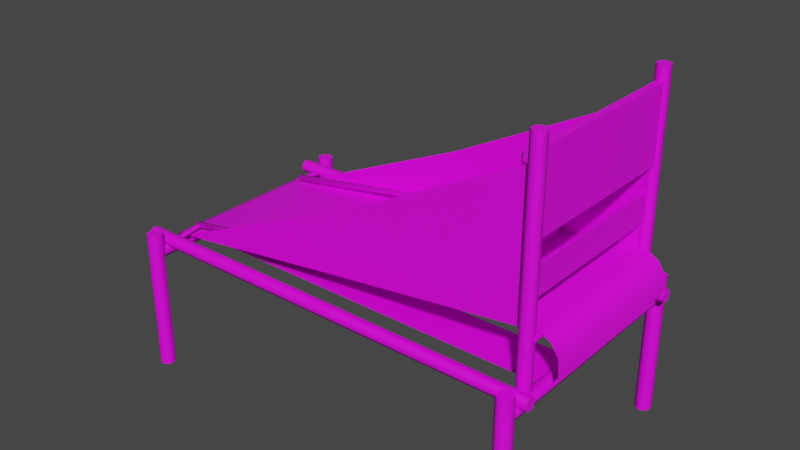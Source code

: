 # Source: Basket.blend  (saved by Blender 2.90.8; exported with 4.5.12 LTS)
import bpy
from mathutils import Matrix  # noqa: F401  (used for matrix-valued properties, if any)

bpy.ops.wm.read_factory_settings(use_empty=True)
scene = bpy.context.scene
scene.name = 'Scene'

# ---- collections
col_collection = bpy.data.collections.new('Collection'); scene.collection.children.link(col_collection)

# ---- images (referenced by path relative to the original .blend; pixels are not part of the script)
import os
ASSET_DIR = os.environ.get("B2B_ASSET_DIR", "")  # directory of the original .blend (textures are referenced by path, not embedded)
HERE = os.path.dirname(os.path.abspath(__file__))  # packed textures are extracted next to this script under _unpacked/

def load_image(name, relpath, width, height, colorspace="sRGB"):
    """Load a texture the original file referenced (path relative to the .blend, or extracted next to this script)."""
    p = next((c for c in (os.path.join(HERE, relpath), os.path.join(ASSET_DIR, relpath)) if relpath and os.path.exists(c)), "")
    if p:
        img = bpy.data.images.load(p, check_existing=True)
        img.name = name
    else:  # same state as the original file: an image datablock whose file is absent (Cycles renders it pink)
        img = bpy.data.images.new(name, width, height)
        img.source = "FILE"
        img.filepath = "//" + (relpath or name)
    img.colorspace_settings.name = colorspace
    return img
img_untitled = load_image('Untitled', '', 1024, 1024, 'sRGB')

# ---- materials (node trees are filled in below, after node groups)
mat_material_001 = bpy.data.materials.new('Material.001')
mat_material_001.use_transparent_shadow = False

# ---- node groups
ng_auto_smooth = bpy.data.node_groups.new('Auto Smooth', 'GeometryNodeTree')
_s = ng_auto_smooth.interface.new_socket(name='Geometry', in_out='OUTPUT', socket_type='NodeSocketGeometry')
_s = ng_auto_smooth.interface.new_socket(name='Geometry', in_out='INPUT', socket_type='NodeSocketGeometry')
_s = ng_auto_smooth.interface.new_socket(name='Angle', in_out='INPUT', socket_type='NodeSocketFloat')
_s.subtype = 'ANGLE'
_s.min_value = 0.0
_s.max_value = 3.142
ng_auto_smooth.is_modifier = True
_N = ng_auto_smooth.nodes; _L = ng_auto_smooth.links
n0 = _N.new('NodeGroupOutput'); n0.name = 'Group Output'; n0.location = (480, -100)
n1 = _N.new('NodeGroupInput'); n1.name = 'Group Input'; n1.location = (-420, -300)
n2 = _N.new('NodeGroupInput'); n2.name = 'Group Input.001'; n2.location = (-60, -100)
n3 = _N.new('GeometryNodeSetShadeSmooth'); n3.name = 'Set Shade Smooth'; n3.location = (120, -100)
n3.domain = 'EDGE'
n4 = _N.new('GeometryNodeSetShadeSmooth'); n4.name = 'Set Shade Smooth.001'; n4.location = (300, -100)
n5 = _N.new('GeometryNodeInputMeshEdgeAngle'); n5.name = 'Edge Angle'; n5.location = (-420, -220)
n6 = _N.new('GeometryNodeInputEdgeSmooth'); n6.name = 'Is Edge Smooth'; n6.location = (-60, -160)
n7 = _N.new('GeometryNodeInputShadeSmooth'); n7.name = 'Is Face Smooth'; n7.location = (-240, -340)
n8 = _N.new('FunctionNodeBooleanMath'); n8.name = 'Boolean Math'; n8.location = (-60, -220)
n9 = _N.new('FunctionNodeCompare'); n9.name = 'Compare'; n9.location = (-240, -180)
n9.operation = 'LESS_EQUAL'
_L.new(n5.outputs[0], n9.inputs[0])
_L.new(n4.outputs[0], n0.inputs[0])
_L.new(n1.outputs[1], n9.inputs[1])
_L.new(n9.outputs[0], n8.inputs[0])
_L.new(n7.outputs[0], n8.inputs[1])
_L.new(n2.outputs[0], n3.inputs[0])
_L.new(n6.outputs[0], n3.inputs[1])
_L.new(n3.outputs[0], n4.inputs[0])
_L.new(n8.outputs[0], n3.inputs[2])
n0.is_active_output = True

# ---- material node trees
mat_material_001.use_nodes = True; mat_material_001.node_tree.nodes.clear()
_N = mat_material_001.node_tree.nodes; _L = mat_material_001.node_tree.links
n0 = _N.new('ShaderNodeBsdfPrincipled'); n0.name = 'Principled BSDF'; n0.location = (10, 300)
n0.distribution = 'GGX'
n0.subsurface_method = 'BURLEY'
n0.inputs[3].default_value = 1.45
n0.inputs[27].default_value = (0.0, 0.0, 0.0, 1.0)
n0.inputs[28].default_value = 1.0
n1 = _N.new('ShaderNodeOutputMaterial'); n1.name = 'Material Output'; n1.location = (300, 300)
n2 = _N.new('ShaderNodeTexImage'); n2.name = 'Image Texture'; n2.location = (-348, 186)
n2.image = img_untitled
_L.new(n0.outputs[0], n1.inputs[0])
_L.new(n2.outputs[0], n0.inputs[0])
n1.is_active_output = True

# ---- world
world_world = bpy.data.worlds.new('World'); scene.world = world_world
world_world.use_nodes = True; world_world.node_tree.nodes.clear()
_N = world_world.node_tree.nodes; _L = world_world.node_tree.links
n0 = _N.new('ShaderNodeOutputWorld'); n0.name = 'World Output'; n0.location = (300, 300)
n1 = _N.new('ShaderNodeBackground'); n1.name = 'Background'; n1.location = (10, 300)
n1.inputs[0].default_value = (0.05088, 0.05088, 0.05088, 1.0)
_L.new(n1.outputs[0], n0.inputs[0])
n0.is_active_output = True
world_world.color = (0.05088, 0.05088, 0.05088)
world_world.use_sun_shadow = False
world_world.sun_shadow_jitter_overblur = 0.0

# ---- meshes
me_cylinder = bpy.data.meshes.new('Cylinder')
me_cylinder.from_pydata([(-2.772, 0.9708, -0.4254), (1.338, 0.9708, -0.4254), (-2.772, 1.034, -0.4254), (1.338, 1.034, -0.4254), (-2.772, 1.003, -0.4806), (1.338, 1.003, -0.4806), (-2.772, 0.9389, -0.4806), (1.338, 0.9389, -0.4806), (-2.772, 0.9071, -0.4254), (1.338, 0.9071, -0.4254), (-2.772, 0.9389, -0.3703), (1.338, 0.9389, -0.3703), (-2.772, 1.003, -0.3703), (1.338, 1.003, -0.3703), (-2.808, -0.9725, -0.4384), (1.302, -0.9725, -0.4384), (-2.808, -0.9088, -0.4384), (1.302, -0.9088, -0.4384), (-2.808, -0.9407, -0.4936), (1.302, -0.9407, -0.4936), (-2.808, -1.004, -0.4936), (1.302, -1.004, -0.4936), (-2.808, -1.036, -0.4384), (1.302, -1.036, -0.4384), (-2.808, -1.004, -0.3833), (1.302, -1.004, -0.3833), (-2.808, -0.9407, -0.3833), (1.302, -0.9407, -0.3833), (-2.57, 1.113, -0.5294), (-2.57, -1.138, -0.5294), (-2.602, 1.113, -0.5845), (-2.602, -1.138, -0.5845), (-2.665, 1.113, -0.5845), (-2.665, -1.138, -0.5845), (-2.697, 1.113, -0.5294), (-2.697, -1.138, -0.5294), (-2.665, 1.113, -0.4742), (-2.665, -1.138, -0.4742), (-2.602, 1.113, -0.4742), (-2.602, -1.138, -0.4742), (1.12, 1.104, -0.5404), (1.12, -1.142, -0.5404), (1.142, 1.104, -0.4806), (1.142, -1.142, -0.4806), (1.204, 1.104, -0.4695), (1.204, -1.142, -0.4695), (1.245, 1.104, -0.5183), (1.245, -1.142, -0.5183), (1.224, 1.104, -0.5782), (1.224, -1.142, -0.5782), (1.161, 1.104, -0.5892), (1.161, -1.142, -0.5892), (1.15, 0.8373, 1.576), (1.15, 0.901, -0.4922), (1.15, 0.901, 1.576), (1.206, 0.8692, -0.4922), (1.206, 0.8692, 1.576), (1.206, 0.8055, -0.4922), (1.206, 0.8055, 1.576), (1.15, 0.7736, -0.4922), (1.15, 0.7736, 1.576), (1.095, 0.8055, -0.4922), (1.095, 0.8055, 1.576), (1.095, 0.8692, -0.4922), (1.095, 0.8692, 1.576), (1.15, -0.8324, 1.576), (1.15, -0.7687, -0.4922), (1.15, -0.7687, 1.576), (1.206, -0.8006, -0.4922), (1.206, -0.8006, 1.576), (1.206, -0.8643, -0.4922), (1.206, -0.8643, 1.576), (1.15, -0.8961, -0.4922), (1.15, -0.8961, 1.576), (1.095, -0.8643, -0.4922), (1.095, -0.8643, 1.576), (1.095, -0.8006, -0.4922), (1.095, -0.8006, 1.576), (1.183, 0.8196, -0.006893), (1.183, -0.8097, -0.006893), (1.228, 0.8196, -0.006893), (1.228, -0.8097, -0.006893), (1.205, 0.8196, -0.04636), (1.205, -0.8097, -0.04636), (1.16, 0.8196, -0.04636), (1.16, -0.8097, -0.04636), (1.137, 0.8196, -0.006893), (1.137, -0.8097, -0.006893), (1.16, 0.8196, 0.03258), (1.16, -0.8097, 0.03258), (1.205, 0.8196, 0.03258), (1.205, -0.8097, 0.03258), (-2.659, 0.1709, -0.5494), (-2.659, 0.1709, -0.5172), (-2.659, 0.5855, -0.5494), (-2.659, 0.5855, -0.5172), (1.19, 0.1709, -0.5494), (1.19, 0.1709, -0.5172), (1.19, 0.5855, -0.5494), (1.19, 0.5855, -0.5172), (-2.659, -0.5863, -0.5494), (-2.659, -0.5863, -0.5172), (-2.659, -0.1717, -0.5494), (-2.659, -0.1717, -0.5172), (1.19, -0.5863, -0.5494), (1.19, -0.5863, -0.5172), (1.19, -0.1717, -0.5494), (1.19, -0.1717, -0.5172), (-2.782, -0.7743, -0.6559), (1.399, -0.7743, -0.2834), (-2.782, 0.7838, -0.6559), (1.399, 0.7838, -0.2834), (1.205, -0.7743, 0.04576), (1.205, 0.7838, 0.04576), (1.322, -0.7743, -0.01925), (1.385, -0.7743, -0.1252), (1.385, 0.7838, -0.1252), (1.322, 0.7838, -0.01925), (-2.639, 0.7838, -0.4632), (-2.639, -0.7743, -0.4632), (-2.729, 0.7838, -0.4936), (-2.768, 0.7838, -0.5716), (-2.768, -0.7743, -0.5716), (-2.729, -0.7743, -0.4936), (1.118, -0.8346, 0.764), (1.118, -0.8346, 1.443), (1.118, 0.8327, 0.764), (1.118, 0.8327, 1.443), (1.184, -0.8346, 0.764), (1.184, -0.8346, 1.443), (1.184, 0.8327, 0.764), (1.184, 0.8327, 1.443), (1.028, -0.02241, 0.9535), (1.028, -0.02241, 0.9964), (1.028, 0.0205, 0.9535), (1.028, 0.0205, 0.9964), (1.119, -0.02241, 0.9535), (1.119, -0.02241, 0.9964), (1.119, 0.0205, 0.9535), (1.119, 0.0205, 0.9964), (1.068, -0.0009522, 0.9743), (1.042, -0.0009522, 1.01), (0.9996, -0.0009522, 0.9965), (0.9996, -0.0009522, 0.9522), (1.042, -0.0009522, 0.9385), (1.024, 0.1466, 0.9743), (1.002, 0.1325, 1.01), (0.9671, 0.1098, 0.9965), (0.9671, 0.1098, 0.9522), (1.002, 0.1325, 0.9385), (0.9082, 0.2472, 0.9743), (0.8974, 0.2236, 1.01), (0.8799, 0.1853, 0.9965), (0.8799, 0.1853, 0.9522), (0.8974, 0.2236, 0.9385), (0.756, 0.2691, 0.9743), (0.7597, 0.2434, 1.01), (0.7657, 0.2017, 0.9965), (0.7657, 0.2017, 0.9522), (0.7597, 0.2434, 0.9385), (0.6161, 0.2053, 0.9743), (0.6332, 0.1856, 1.01), (0.6607, 0.1538, 0.9965), (0.6607, 0.1538, 0.9522), (0.6332, 0.1856, 0.9385), (0.533, 0.07592, 0.9743), (0.558, 0.06859, 1.01), (0.5984, 0.05674, 0.9965), (0.5984, 0.05674, 0.9522), (0.558, 0.06859, 0.9385), (0.533, -0.07782, 0.9743), (0.558, -0.0705, 1.01), (0.5984, -0.05864, 0.9965), (0.5984, -0.05864, 0.9522), (0.558, -0.0705, 0.9385), (0.6161, -0.2072, 0.9743), (0.6332, -0.1875, 1.01), (0.6607, -0.1557, 0.9965), (0.6607, -0.1557, 0.9522), (0.6332, -0.1875, 0.9385), (0.756, -0.271, 0.9743), (0.7597, -0.2453, 1.01), (0.7657, -0.2036, 0.9965), (0.7657, -0.2036, 0.9522), (0.7597, -0.2453, 0.9385), (0.9082, -0.2491, 0.9743), (0.8974, -0.2255, 1.01), (0.8799, -0.1872, 0.9965), (0.8799, -0.1872, 0.9522), (0.8974, -0.2255, 0.9385), (1.024, -0.1485, 0.9743), (1.002, -0.1344, 1.01), (0.9671, -0.1117, 0.9965), (0.9671, -0.1117, 0.9522), (1.002, -0.1344, 0.9385), (1.182, 1.115, -0.338), (1.182, 1.191, -1.686), (1.182, 1.191, -0.338), (1.249, 1.153, -1.686), (1.249, 1.153, -0.338), (1.249, 1.076, -1.686), (1.249, 1.076, -0.338), (1.182, 1.038, -1.686), (1.182, 1.038, -0.338), (1.116, 1.076, -1.686), (1.116, 1.076, -0.338), (1.116, 1.153, -1.686), (1.116, 1.153, -0.338), (1.182, -1.115, -0.338), (1.182, -1.038, -1.686), (1.182, -1.038, -0.338), (1.249, -1.077, -1.686), (1.249, -1.077, -0.338), (1.249, -1.153, -1.686), (1.249, -1.153, -0.338), (1.182, -1.191, -1.686), (1.182, -1.191, -0.338), (1.116, -1.153, -1.686), (1.116, -1.153, -0.338), (1.116, -1.077, -1.686), (1.116, -1.077, -0.338), (-2.634, 1.115, -0.338), (-2.634, 1.191, -1.686), (-2.634, 1.191, -0.338), (-2.568, 1.153, -1.686), (-2.568, 1.153, -0.338), (-2.568, 1.076, -1.686), (-2.568, 1.076, -0.338), (-2.634, 1.038, -1.686), (-2.634, 1.038, -0.338), (-2.701, 1.076, -1.686), (-2.701, 1.076, -0.338), (-2.701, 1.153, -1.686), (-2.701, 1.153, -0.338), (-2.634, -1.115, -0.338), (-2.634, -1.038, -1.686), (-2.634, -1.038, -0.338), (-2.568, -1.077, -1.686), (-2.568, -1.077, -0.338), (-2.568, -1.153, -1.686), (-2.568, -1.153, -0.338), (-2.634, -1.191, -1.686), (-2.634, -1.191, -0.338), (-2.701, -1.153, -1.686), (-2.701, -1.153, -0.338), (-2.701, -1.077, -1.686), (-2.701, -1.077, -0.338), (-2.616, 0.7886, -0.4789), (1.126, 0.7886, 0.02106), (1.126, 0.7886, 1.319), (-0.7171, 0.7886, -0.2187), (-0.7171, 0.7886, 0.3625), (-2.616, -0.7769, -0.4789), (1.126, -0.7769, 0.02106), (1.126, -0.7769, 1.319), (-0.7171, -0.7769, -0.2187), (-0.7171, -0.7769, 0.3625), (1.158, 0.8248, 0.2781), (1.126, 0.8248, 0.2781), (1.158, 0.8248, 0.5349), (1.126, 0.8248, 0.5349), (1.158, -0.8113, 0.2781), (1.126, -0.8113, 0.2781), (1.158, -0.8113, 0.5349), (1.126, -0.8113, 0.5349), (-2.616, 0.7914, -0.4789), (1.126, 0.7914, 0.02106), (1.126, 0.7914, 1.319), (-0.7171, 0.7914, -0.2187), (-0.7171, 0.7914, 0.3625), (-2.616, -0.7741, -0.4789), (1.126, -0.7741, 0.02106), (1.126, -0.7741, 1.319), (-0.7171, -0.7741, -0.2187), (-0.7171, -0.7741, 0.3625), (-2.779, -0.7734, -0.6565), (1.396, -0.7734, -0.2845), (-2.779, 0.7829, -0.6565), (1.396, 0.7829, -0.2845), (1.203, -0.7734, 0.04433), (1.203, 0.7829, 0.04433), (1.319, -0.7734, -0.0206), (1.382, -0.7734, -0.1264), (1.382, 0.7829, -0.1264), (1.319, 0.7829, -0.0206), (-2.637, 0.7829, -0.464), (-2.637, -0.7734, -0.464), (-2.727, 0.7829, -0.4944), (-2.766, 0.7829, -0.5723), (-2.766, -0.7734, -0.5723), (-2.727, -0.7734, -0.4944)], [], [(0, 2, 4), (1, 5, 3), (2, 3, 5, 4), (0, 4, 6), (1, 7, 5), (4, 5, 7, 6), (0, 6, 8), (1, 9, 7), (6, 7, 9, 8), (0, 8, 10), (1, 11, 9), (8, 9, 11, 10), (0, 10, 12), (1, 13, 11), (10, 11, 13, 12), (0, 12, 2), (1, 3, 13), (12, 13, 3, 2), (14, 16, 18), (15, 19, 17), (16, 17, 19, 18), (14, 18, 20), (15, 21, 19), (18, 19, 21, 20), (14, 20, 22), (15, 23, 21), (20, 21, 23, 22), (14, 22, 24), (15, 25, 23), (22, 23, 25, 24), (14, 24, 26), (15, 27, 25), (24, 25, 27, 26), (14, 26, 16), (15, 17, 27), (26, 27, 17, 16), (28, 29, 31, 30), (30, 31, 33, 32), (32, 33, 35, 34), (34, 35, 37, 36), (36, 37, 39, 38), (38, 39, 29, 28), (40, 41, 43, 42), (42, 43, 45, 44), (44, 45, 47, 46), (46, 47, 49, 48), (48, 49, 51, 50), (50, 51, 41, 40), (52, 56, 54), (53, 54, 56, 55), (52, 58, 56), (55, 56, 58, 57), (52, 60, 58), (57, 58, 60, 59), (52, 62, 60), (59, 60, 62, 61), (52, 64, 62), (61, 62, 64, 63), (52, 54, 64), (63, 64, 54, 53), (65, 69, 67), (66, 67, 69, 68), (65, 71, 69), (68, 69, 71, 70), (65, 73, 71), (70, 71, 73, 72), (65, 75, 73), (72, 73, 75, 74), (65, 77, 75), (74, 75, 77, 76), (65, 67, 77), (76, 77, 67, 66), (78, 80, 82), (79, 83, 81), (80, 81, 83, 82), (78, 82, 84), (79, 85, 83), (82, 83, 85, 84), (78, 84, 86), (79, 87, 85), (84, 85, 87, 86), (78, 86, 88), (79, 89, 87), (86, 87, 89, 88), (78, 88, 90), (79, 91, 89), (88, 89, 91, 90), (78, 90, 80), (79, 81, 91), (90, 91, 81, 80), (92, 93, 95, 94), (94, 95, 99, 98), (98, 99, 97, 96), (96, 97, 93, 92), (94, 98, 96, 92), (99, 95, 93, 97), (100, 101, 103, 102), (102, 103, 107, 106), (106, 107, 105, 104), (104, 105, 101, 100), (102, 106, 104, 100), (107, 103, 101, 105), (115, 109, 111, 116), (119, 112, 113, 118), (112, 114, 117, 113), (114, 115, 116, 117), (123, 119, 118, 120), (108, 122, 121, 110), (122, 123, 120, 121), (124, 125, 127, 126), (130, 131, 129, 128), (126, 130, 128, 124), (131, 127, 125, 129), (132, 133, 135, 134), (134, 135, 139, 138), (136, 137, 133, 132), (134, 138, 136, 132), (139, 135, 133, 137), (140, 145, 146, 141), (141, 146, 147, 142), (142, 147, 148, 143), (143, 148, 149, 144), (144, 149, 145, 140), (145, 150, 151, 146), (146, 151, 152, 147), (147, 152, 153, 148), (148, 153, 154, 149), (149, 154, 150, 145), (150, 155, 156, 151), (151, 156, 157, 152), (152, 157, 158, 153), (153, 158, 159, 154), (154, 159, 155, 150), (155, 160, 161, 156), (156, 161, 162, 157), (157, 162, 163, 158), (158, 163, 164, 159), (159, 164, 160, 155), (160, 165, 166, 161), (161, 166, 167, 162), (162, 167, 168, 163), (163, 168, 169, 164), (164, 169, 165, 160), (165, 170, 171, 166), (166, 171, 172, 167), (167, 172, 173, 168), (168, 173, 174, 169), (169, 174, 170, 165), (170, 175, 176, 171), (171, 176, 177, 172), (172, 177, 178, 173), (173, 178, 179, 174), (174, 179, 175, 170), (175, 180, 181, 176), (176, 181, 182, 177), (177, 182, 183, 178), (178, 183, 184, 179), (179, 184, 180, 175), (180, 185, 186, 181), (181, 186, 187, 182), (182, 187, 188, 183), (183, 188, 189, 184), (184, 189, 185, 180), (185, 190, 191, 186), (186, 191, 192, 187), (187, 192, 193, 188), (188, 193, 194, 189), (189, 194, 190, 185), (190, 140, 141, 191), (191, 141, 142, 192), (192, 142, 143, 193), (193, 143, 144, 194), (194, 144, 140, 190), (195, 199, 197), (196, 197, 199, 198), (195, 201, 199), (198, 199, 201, 200), (195, 203, 201), (200, 201, 203, 202), (195, 205, 203), (202, 203, 205, 204), (195, 207, 205), (204, 205, 207, 206), (195, 197, 207), (206, 207, 197, 196), (208, 212, 210), (209, 210, 212, 211), (208, 214, 212), (211, 212, 214, 213), (208, 216, 214), (213, 214, 216, 215), (208, 218, 216), (215, 216, 218, 217), (208, 220, 218), (217, 218, 220, 219), (208, 210, 220), (219, 220, 210, 209), (221, 225, 223), (222, 223, 225, 224), (221, 227, 225), (224, 225, 227, 226), (221, 229, 227), (226, 227, 229, 228), (221, 231, 229), (228, 229, 231, 230), (221, 233, 231), (230, 231, 233, 232), (221, 223, 233), (232, 233, 223, 222), (234, 238, 236), (235, 236, 238, 237), (234, 240, 238), (237, 238, 240, 239), (234, 242, 240), (239, 240, 242, 241), (234, 244, 242), (241, 242, 244, 243), (234, 246, 244), (243, 244, 246, 245), (234, 236, 246), (245, 246, 236, 235), (250, 248, 249, 251), (247, 250, 251), (255, 253, 254, 256), (252, 255, 256), (259, 260, 264, 263), (261, 262, 258, 257), (259, 263, 261, 257), (264, 260, 258, 262), (268, 269, 267, 266), (265, 269, 268), (273, 274, 272, 271), (270, 274, 273), (282, 283, 278, 276), (286, 285, 280, 279), (279, 280, 284, 281), (281, 284, 283, 282), (290, 287, 285, 286), (275, 277, 288, 289), (289, 288, 287, 290)])
me_cylinder.polygons.foreach_set('use_smooth', [1, 1, 1, 1, 1, 1, 1, 1, 1, 1, 1, 1, 1, 1, 1, 1, 1, 1, 1, 1, 1, 1, 1, 1, 1, 1, 1, 1, 1, 1, 1, 1, 1, 1, 1, 1, 1, 1, 1, 1, 1, 1, 1, 1, 1, 1, 1, 1, 1, 1, 1, 1, 1, 1, 1, 1, 1, 1, 1, 1, 1, 1, 1, 1, 1, 1, 1, 1, 1, 1, 1, 1, 0, 0, 0, 0, 0, 0, 0, 0, 0, 0, 0, 0, 0, 0, 0, 0, 0, 0, 0, 0, 0, 0, 0, 0, 0, 0, 0, 0, 0, 0, 1, 1, 1, 1, 1, 1, 1, 0, 0, 0, 0, 0, 0, 0, 0, 0, 1, 1, 1, 1, 1, 1, 1, 1, 1, 1, 1, 1, 1, 1, 1, 1, 1, 1, 1, 1, 1, 1, 1, 1, 1, 1, 1, 1, 1, 1, 1, 1, 1, 1, 1, 1, 1, 1, 1, 1, 1, 1, 1, 1, 1, 1, 1, 1, 1, 1, 1, 1, 1, 1, 1, 1, 1, 1, 1, 1, 1, 1, 1, 1, 1, 1, 1, 1, 1, 1, 1, 1, 1, 1, 1, 1, 1, 1, 1, 1, 1, 1, 1, 1, 1, 1, 1, 1, 1, 1, 1, 1, 1, 1, 1, 1, 1, 1, 1, 1, 1, 1, 1, 0, 0, 0, 0, 0, 0, 0, 0, 0, 0, 0, 0, 1, 1, 1, 1, 1, 1, 1])
_uv = me_cylinder.uv_layers.new(name='UVMap')
_uv.uv.foreach_set('vector', [0.2134, 0.3462, 0.2, 0.3657, 0.2209, 0.3657, 0.3866, 0.817, 0.4074, 0.817, 0.3999, 0.8364, 0.1775, 0.8743, 0.1775, 0.3852, 0.1869, 0.3852, 0.1869, 0.8743, 0.2134, 0.3462, 0.2209, 0.3657, 0.2342, 0.3462, 0.3866, 0.817, 0.3941, 0.7975, 0.4074, 0.817, 0.1869, 0.8743, 0.1869, 0.3852, 0.1964, 0.3852, 0.1964, 0.8743, 0.2134, 0.3462, 0.2342, 0.3462, 0.2267, 0.3268, 0.3866, 0.817, 0.3733, 0.7975, 0.3941, 0.7975, 0.1964, 0.8743, 0.1964, 0.3852, 0.2059, 0.3852, 0.2059, 0.8743, 0.2134, 0.3462, 0.2267, 0.3268, 0.2059, 0.3268, 0.3866, 0.817, 0.3658, 0.817, 0.3733, 0.7975, 0.2059, 0.8743, 0.2059, 0.3852, 0.2153, 0.3852, 0.2153, 0.8743, 0.2134, 0.3462, 0.2059, 0.3268, 0.1926, 0.3462, 0.3866, 0.817, 0.3791, 0.8364, 0.3658, 0.817, 0.2153, 0.8743, 0.2153, 0.3852, 0.2248, 0.3852, 0.2248, 0.8743, 0.2134, 0.3462, 0.1926, 0.3462, 0.2, 0.3657, 0.3866, 0.817, 0.3999, 0.8364, 0.3791, 0.8364, 0.2248, 0.8743, 0.2248, 0.3852, 0.2342, 0.3852, 0.2342, 0.8743, 0.2134, 0.3462, 0.2, 0.3657, 0.2209, 0.3657, 0.3866, 0.817, 0.4074, 0.817, 0.3999, 0.8364, 0.1775, 0.8743, 0.1775, 0.3852, 0.1869, 0.3852, 0.1869, 0.8743, 0.2134, 0.3462, 0.2209, 0.3657, 0.2342, 0.3462, 0.3866, 0.817, 0.3941, 0.7975, 0.4074, 0.817, 0.1869, 0.8743, 0.1869, 0.3852, 0.1964, 0.3852, 0.1964, 0.8743, 0.2134, 0.3462, 0.2342, 0.3462, 0.2267, 0.3268, 0.3866, 0.817, 0.3733, 0.7975, 0.3941, 0.7975, 0.1964, 0.8743, 0.1964, 0.3852, 0.2059, 0.3852, 0.2059, 0.8743, 0.2134, 0.3462, 0.2267, 0.3268, 0.2059, 0.3268, 0.3866, 0.817, 0.3658, 0.817, 0.3733, 0.7975, 0.2059, 0.8743, 0.2059, 0.3852, 0.2153, 0.3852, 0.2153, 0.8743, 0.2134, 0.3462, 0.2059, 0.3268, 0.1926, 0.3462, 0.3866, 0.817, 0.3791, 0.8364, 0.3658, 0.817, 0.2153, 0.8743, 0.2153, 0.3852, 0.2248, 0.3852, 0.2248, 0.8743, 0.2134, 0.3462, 0.1926, 0.3462, 0.2, 0.3657, 0.3866, 0.817, 0.3999, 0.8364, 0.3791, 0.8364, 0.2248, 0.8743, 0.2248, 0.3852, 0.2342, 0.3852, 0.2342, 0.8743, 0.2498, 0.9833, 0.2498, 0.568, 0.2664, 0.568, 0.2664, 0.9833, 0.2664, 0.9833, 0.2664, 0.568, 0.2831, 0.568, 0.2831, 0.9833, 0.2831, 0.9833, 0.2831, 0.568, 0.2997, 0.568, 0.2997, 0.9833, 0.2997, 0.9833, 0.2997, 0.568, 0.3164, 0.568, 0.3164, 0.9833, 0.3164, 0.9833, 0.3164, 0.568, 0.333, 0.568, 0.333, 0.9833, 0.333, 0.9833, 0.333, 0.568, 0.3496, 0.568, 0.3496, 0.9833, 0.2498, 0.9833, 0.2498, 0.568, 0.2664, 0.568, 0.2664, 0.9833, 0.2664, 0.9833, 0.2664, 0.568, 0.2831, 0.568, 0.2831, 0.9833, 0.2831, 0.9833, 0.2831, 0.568, 0.2997, 0.568, 0.2997, 0.9833, 0.2997, 0.9833, 0.2997, 0.568, 0.3164, 0.568, 0.3164, 0.9833, 0.3164, 0.9833, 0.3164, 0.568, 0.333, 0.568, 0.333, 0.9833, 0.333, 0.9833, 0.333, 0.568, 0.3496, 0.568, 0.3496, 0.9833, 0.5612, 0.6899, 0.5376, 0.6762, 0.5612, 0.6626, 0.5139, 0.2257, 0.5139, 0.797, 0.4972, 0.797, 0.4972, 0.2257, 0.5612, 0.6899, 0.5376, 0.7036, 0.5376, 0.6762, 0.4972, 0.2257, 0.4972, 0.797, 0.4806, 0.797, 0.4806, 0.2257, 0.5612, 0.6899, 0.5612, 0.7172, 0.5376, 0.7036, 0.4806, 0.2257, 0.4806, 0.797, 0.4639, 0.797, 0.4639, 0.2257, 0.5612, 0.6899, 0.5849, 0.7036, 0.5612, 0.7172, 0.4639, 0.2257, 0.4639, 0.797, 0.4473, 0.797, 0.4473, 0.2257, 0.5612, 0.6899, 0.5849, 0.6762, 0.5849, 0.7036, 0.4473, 0.2257, 0.4473, 0.797, 0.4306, 0.797, 0.4306, 0.2257, 0.5612, 0.6899, 0.5612, 0.6626, 0.5849, 0.6762, 0.4306, 0.2257, 0.4306, 0.797, 0.414, 0.797, 0.414, 0.2257, 0.5612, 0.6899, 0.5376, 0.6762, 0.5612, 0.6626, 0.5139, 0.2257, 0.5139, 0.797, 0.4972, 0.797, 0.4972, 0.2257, 0.5612, 0.6899, 0.5376, 0.7036, 0.5376, 0.6762, 0.4972, 0.2257, 0.4972, 0.797, 0.4806, 0.797, 0.4806, 0.2257, 0.5612, 0.6899, 0.5612, 0.7172, 0.5376, 0.7036, 0.4806, 0.2257, 0.4806, 0.797, 0.4639, 0.797, 0.4639, 0.2257, 0.5612, 0.6899, 0.5849, 0.7036, 0.5612, 0.7172, 0.4639, 0.2257, 0.4639, 0.797, 0.4473, 0.797, 0.4473, 0.2257, 0.5612, 0.6899, 0.5849, 0.6762, 0.5849, 0.7036, 0.4473, 0.2257, 0.4473, 0.797, 0.4306, 0.797, 0.4306, 0.2257, 0.5612, 0.6899, 0.5612, 0.6626, 0.5849, 0.6762, 0.4306, 0.2257, 0.4306, 0.797, 0.414, 0.797, 0.414, 0.2257, 0.9348, 0.8806, 0.9513, 0.9092, 0.9183, 0.9092, 0.1284, 0.5966, 0.1449, 0.568, 0.1614, 0.5966, 0.6965, 0.7417, 0.6965, 0.007782, 0.7156, 0.007782, 0.7156, 0.7417, 0.9348, 0.8806, 0.9183, 0.9092, 0.9017, 0.8806, 0.1284, 0.5966, 0.1119, 0.568, 0.1449, 0.568, 0.601, 0.7417, 0.601, 0.007782, 0.6201, 0.007782, 0.6201, 0.7417, 0.9348, 0.8806, 0.9017, 0.8806, 0.9183, 0.852, 0.1284, 0.5966, 0.09535, 0.5966, 0.1119, 0.568, 0.6201, 0.7417, 0.6201, 0.007782, 0.6392, 0.007782, 0.6392, 0.7417, 0.9348, 0.8806, 0.9183, 0.852, 0.9513, 0.852, 0.1284, 0.5966, 0.1119, 0.6252, 0.09535, 0.5966, 0.6392, 0.7417, 0.6392, 0.007782, 0.6583, 0.007782, 0.6583, 0.7417, 0.9348, 0.8806, 0.9513, 0.852, 0.9678, 0.8806, 0.1284, 0.5966, 0.1449, 0.6252, 0.1119, 0.6252, 0.6583, 0.7417, 0.6583, 0.007782, 0.6774, 0.007782, 0.6774, 0.7417, 0.9348, 0.8806, 0.9678, 0.8806, 0.9513, 0.9092, 0.1284, 0.5966, 0.1614, 0.5966, 0.1449, 0.6252, 0.6774, 0.7417, 0.6774, 0.007782, 0.6965, 0.007782, 0.6965, 0.7417, 0.6817, 0.7708, 0.5294, 0.7708, 0.5294, 0.7586, 0.6817, 0.7586, 0.9699, 0.007783, 0.9699, 0.7679, 0.9629, 0.7679, 0.9629, 0.007783, 0.5294, 0.7708, 0.5294, 0.7586, 0.6817, 0.7586, 0.6817, 0.7708, 0.9629, 0.007786, 0.9699, 0.007786, 0.9699, 0.7679, 0.9629, 0.7679, 0.9634, 0.835, 0.5294, 0.835, 0.5294, 0.7898, 0.9634, 0.7898, 0.5294, 0.7898, 0.9634, 0.7898, 0.9634, 0.835, 0.5294, 0.835, 0.6817, 0.7708, 0.5294, 0.7708, 0.5294, 0.7586, 0.6817, 0.7586, 0.9699, 0.007786, 0.9699, 0.7679, 0.9629, 0.7679, 0.9629, 0.007786, 0.5294, 0.7708, 0.5294, 0.7586, 0.6817, 0.7586, 0.6817, 0.7708, 0.9629, 0.00779, 0.9699, 0.00779, 0.9699, 0.7679, 0.9629, 0.7679, 0.9634, 0.835, 0.5294, 0.835, 0.5294, 0.7898, 0.9634, 0.7898, 0.5294, 0.7898, 0.9634, 0.7898, 0.9634, 0.835, 0.5294, 0.835, 0.01961, 0.2083, 0.007784, 0.2083, 0.007784, 0.007779, 0.01961, 0.007779, 0.5447, 0.2083, 0.04325, 0.2083, 0.04325, 0.007779, 0.5447, 0.007779, 0.04325, 0.2083, 0.03143, 0.2083, 0.03143, 0.007779, 0.04325, 0.007779, 0.03143, 0.2083, 0.01961, 0.2083, 0.01961, 0.007779, 0.03143, 0.007779, 0.5583, 0.2083, 0.5447, 0.2083, 0.5447, 0.007779, 0.5583, 0.007779, 0.5854, 0.2083, 0.5718, 0.2083, 0.5718, 0.007779, 0.5854, 0.007779, 0.5718, 0.2083, 0.5583, 0.2083, 0.5583, 0.007779, 0.5718, 0.007779, 0.3984, 0.5521, 0.2508, 0.5521, 0.2508, 0.2256, 0.3984, 0.2256, 0.2508, 0.2256, 0.3984, 0.2256, 0.3984, 0.5521, 0.2508, 0.5521, 0.7315, 0.9376, 0.7315, 0.9522, 0.3652, 0.9522, 0.3652, 0.9376, 0.3652, 0.9522, 0.3652, 0.9376, 0.7315, 0.9376, 0.7315, 0.9522, 0.7599, 0.9186, 0.8175, 0.9186, 0.8175, 0.8883, 0.7599, 0.8883, 0.7599, 0.8883, 0.8175, 0.8883, 0.8175, 0.852, 0.7599, 0.852, 0.7599, 0.9549, 0.8175, 0.9549, 0.8175, 0.9186, 0.7599, 0.9186, 0.7599, 0.8883, 0.691, 0.8883, 0.691, 0.9186, 0.7599, 0.9186, 0.8864, 0.8883, 0.8175, 0.8883, 0.8175, 0.9186, 0.8864, 0.9186, 0.797, 0.4239, 0.797, 0.4932, 0.7641, 0.4932, 0.7641, 0.4239, 0.7641, 0.4239, 0.7641, 0.4932, 0.7311, 0.4932, 0.7311, 0.4239, 0.8958, 0.4239, 0.8958, 0.4932, 0.8629, 0.4932, 0.8629, 0.4239, 0.8629, 0.4239, 0.8629, 0.4932, 0.8299, 0.4932, 0.8299, 0.4239, 0.8299, 0.4239, 0.8299, 0.4932, 0.797, 0.4932, 0.797, 0.4239, 0.797, 0.4932, 0.797, 0.5626, 0.7641, 0.5626, 0.7641, 0.4932, 0.7641, 0.4932, 0.7641, 0.5626, 0.7311, 0.5626, 0.7311, 0.4932, 0.8958, 0.4932, 0.8958, 0.5626, 0.8629, 0.5626, 0.8629, 0.4932, 0.8629, 0.4932, 0.8629, 0.5626, 0.8299, 0.5626, 0.8299, 0.4932, 0.8299, 0.4932, 0.8299, 0.5626, 0.797, 0.5626, 0.797, 0.4932, 0.797, 0.5626, 0.797, 0.6319, 0.7641, 0.6319, 0.7641, 0.5626, 0.7641, 0.5626, 0.7641, 0.6319, 0.7311, 0.6319, 0.7311, 0.5626, 0.8958, 0.5626, 0.8958, 0.6319, 0.8629, 0.6319, 0.8629, 0.5626, 0.8629, 0.5626, 0.8629, 0.6319, 0.8299, 0.6319, 0.8299, 0.5626, 0.8299, 0.5626, 0.8299, 0.6319, 0.797, 0.6319, 0.797, 0.5626, 0.797, 0.6319, 0.797, 0.7013, 0.7641, 0.7013, 0.7641, 0.6319, 0.7641, 0.6319, 0.7641, 0.7013, 0.7311, 0.7013, 0.7311, 0.6319, 0.8958, 0.6319, 0.8958, 0.7013, 0.8629, 0.7013, 0.8629, 0.6319, 0.8629, 0.6319, 0.8629, 0.7013, 0.8299, 0.7013, 0.8299, 0.6319, 0.8299, 0.6319, 0.8299, 0.7013, 0.797, 0.7013, 0.797, 0.6319, 0.797, 0.7013, 0.797, 0.7706, 0.7641, 0.7706, 0.7641, 0.7013, 0.7641, 0.7013, 0.7641, 0.7706, 0.7311, 0.7706, 0.7311, 0.7013, 0.8958, 0.7013, 0.8958, 0.7706, 0.8629, 0.7706, 0.8629, 0.7013, 0.8629, 0.7013, 0.8629, 0.7706, 0.8299, 0.7706, 0.8299, 0.7013, 0.8299, 0.7013, 0.8299, 0.7706, 0.797, 0.7706, 0.797, 0.7013, 0.797, 0.00778, 0.797, 0.07713, 0.7641, 0.07713, 0.7641, 0.00778, 0.7641, 0.00778, 0.7641, 0.07713, 0.7311, 0.07713, 0.7311, 0.00778, 0.8958, 0.00778, 0.8958, 0.07713, 0.8629, 0.07713, 0.8629, 0.00778, 0.8629, 0.00778, 0.8629, 0.07713, 0.8299, 0.07713, 0.8299, 0.00778, 0.8299, 0.00778, 0.8299, 0.07713, 0.797, 0.07713, 0.797, 0.00778, 0.797, 0.07713, 0.797, 0.1465, 0.7641, 0.1465, 0.7641, 0.07713, 0.7641, 0.07713, 0.7641, 0.1465, 0.7311, 0.1465, 0.7311, 0.07713, 0.8958, 0.07713, 0.8958, 0.1465, 0.8629, 0.1465, 0.8629, 0.07713, 0.8629, 0.07713, 0.8629, 0.1465, 0.8299, 0.1465, 0.8299, 0.07713, 0.8299, 0.07713, 0.8299, 0.1465, 0.797, 0.1465, 0.797, 0.07713, 0.797, 0.1465, 0.797, 0.2158, 0.7641, 0.2158, 0.7641, 0.1465, 0.7641, 0.1465, 0.7641, 0.2158, 0.7311, 0.2158, 0.7311, 0.1465, 0.8958, 0.1465, 0.8958, 0.2158, 0.8629, 0.2158, 0.8629, 0.1465, 0.8629, 0.1465, 0.8629, 0.2158, 0.8299, 0.2158, 0.8299, 0.1465, 0.8299, 0.1465, 0.8299, 0.2158, 0.797, 0.2158, 0.797, 0.1465, 0.797, 0.2158, 0.797, 0.2852, 0.7641, 0.2852, 0.7641, 0.2158, 0.7641, 0.2158, 0.7641, 0.2852, 0.7311, 0.2852, 0.7311, 0.2158, 0.8958, 0.2158, 0.8958, 0.2852, 0.8629, 0.2852, 0.8629, 0.2158, 0.8629, 0.2158, 0.8629, 0.2852, 0.8299, 0.2852, 0.8299, 0.2158, 0.8299, 0.2158, 0.8299, 0.2852, 0.797, 0.2852, 0.797, 0.2158, 0.797, 0.2852, 0.797, 0.3545, 0.7641, 0.3545, 0.7641, 0.2852, 0.7641, 0.2852, 0.7641, 0.3545, 0.7311, 0.3545, 0.7311, 0.2852, 0.8958, 0.2852, 0.8958, 0.3545, 0.8629, 0.3545, 0.8629, 0.2852, 0.8629, 0.2852, 0.8629, 0.3545, 0.8299, 0.3545, 0.8299, 0.2852, 0.8299, 0.2852, 0.8299, 0.3545, 0.797, 0.3545, 0.797, 0.2852, 0.797, 0.3545, 0.797, 0.4239, 0.7641, 0.4239, 0.7641, 0.3545, 0.7641, 0.3545, 0.7641, 0.4239, 0.7311, 0.4239, 0.7311, 0.3545, 0.8958, 0.3545, 0.8958, 0.4239, 0.8629, 0.4239, 0.8629, 0.3545, 0.8629, 0.3545, 0.8629, 0.4239, 0.8299, 0.4239, 0.8299, 0.3545, 0.8299, 0.3545, 0.8299, 0.4239, 0.797, 0.4239, 0.797, 0.3545, 0.5565, 0.616, 0.5565, 0.6473, 0.5294, 0.6317, 0.07096, 0.9769, 0.07096, 0.6886, 0.08597, 0.6886, 0.08597, 0.9769, 0.5565, 0.616, 0.5836, 0.6317, 0.5565, 0.6473, 0.08597, 0.9769, 0.08597, 0.6886, 0.101, 0.6886, 0.101, 0.9769, 0.5565, 0.616, 0.5836, 0.6004, 0.5836, 0.6317, 0.101, 0.9769, 0.101, 0.6886, 0.116, 0.6886, 0.116, 0.9769, 0.5565, 0.616, 0.5565, 0.5848, 0.5836, 0.6004, 0.116, 0.9769, 0.116, 0.6886, 0.131, 0.6886, 0.131, 0.9769, 0.5565, 0.616, 0.5294, 0.6004, 0.5565, 0.5848, 0.131, 0.9769, 0.131, 0.6886, 0.146, 0.6886, 0.146, 0.9769, 0.5565, 0.616, 0.5294, 0.6317, 0.5294, 0.6004, 0.146, 0.9769, 0.146, 0.6886, 0.161, 0.6886, 0.161, 0.9769, 0.5565, 0.616, 0.5565, 0.6473, 0.5294, 0.6317, 0.07096, 0.9769, 0.07096, 0.6886, 0.08597, 0.6886, 0.08597, 0.9769, 0.5565, 0.616, 0.5836, 0.6317, 0.5565, 0.6473, 0.08597, 0.9769, 0.08597, 0.6886, 0.101, 0.6886, 0.101, 0.9769, 0.5565, 0.616, 0.5836, 0.6004, 0.5836, 0.6317, 0.101, 0.9769, 0.101, 0.6886, 0.116, 0.6886, 0.116, 0.9769, 0.5565, 0.616, 0.5565, 0.5848, 0.5836, 0.6004, 0.116, 0.9769, 0.116, 0.6886, 0.131, 0.6886, 0.131, 0.9769, 0.5565, 0.616, 0.5294, 0.6004, 0.5565, 0.5848, 0.131, 0.9769, 0.131, 0.6886, 0.146, 0.6886, 0.146, 0.9769, 0.5565, 0.616, 0.5294, 0.6317, 0.5294, 0.6004, 0.146, 0.9769, 0.146, 0.6886, 0.161, 0.6886, 0.161, 0.9769, 0.5565, 0.616, 0.5565, 0.6473, 0.5294, 0.6317, 0.07096, 0.9769, 0.07096, 0.6886, 0.08597, 0.6886, 0.08597, 0.9769, 0.5565, 0.616, 0.5836, 0.6317, 0.5565, 0.6473, 0.08597, 0.9769, 0.08597, 0.6886, 0.101, 0.6886, 0.101, 0.9769, 0.5565, 0.616, 0.5836, 0.6004, 0.5836, 0.6317, 0.101, 0.9769, 0.101, 0.6886, 0.116, 0.6886, 0.116, 0.9769, 0.5565, 0.616, 0.5565, 0.5848, 0.5836, 0.6004, 0.116, 0.9769, 0.116, 0.6886, 0.131, 0.6886, 0.131, 0.9769, 0.5565, 0.616, 0.5294, 0.6004, 0.5565, 0.5848, 0.131, 0.9769, 0.131, 0.6886, 0.146, 0.6886, 0.146, 0.9769, 0.5565, 0.616, 0.5294, 0.6317, 0.5294, 0.6004, 0.146, 0.9769, 0.146, 0.6886, 0.161, 0.6886, 0.161, 0.9769, 0.5565, 0.616, 0.5565, 0.6473, 0.5294, 0.6317, 0.07096, 0.9769, 0.07096, 0.6886, 0.08597, 0.6886, 0.08597, 0.9769, 0.5565, 0.616, 0.5836, 0.6317, 0.5565, 0.6473, 0.08597, 0.9769, 0.08597, 0.6886, 0.101, 0.6886, 0.101, 0.9769, 0.5565, 0.616, 0.5836, 0.6004, 0.5836, 0.6317, 0.101, 0.9769, 0.101, 0.6886, 0.116, 0.6886, 0.116, 0.9769, 0.5565, 0.616, 0.5565, 0.5848, 0.5836, 0.6004, 0.116, 0.9769, 0.116, 0.6886, 0.131, 0.6886, 0.131, 0.9769, 0.5565, 0.616, 0.5294, 0.6004, 0.5565, 0.5848, 0.131, 0.9769, 0.131, 0.6886, 0.146, 0.6886, 0.146, 0.9769, 0.5565, 0.616, 0.5294, 0.6317, 0.5294, 0.6004, 0.146, 0.9769, 0.146, 0.6886, 0.161, 0.6886, 0.161, 0.9769, 0.01251, 0.4945, 0.007916, 0.2257, 0.2309, 0.2257, 0.1073, 0.4946, 0.01795, 0.8135, 0.01251, 0.4945, 0.1073, 0.4946, 0.01251, 0.4945, 0.007916, 0.2257, 0.2309, 0.2257, 0.1073, 0.4946, 0.01795, 0.8135, 0.01251, 0.4945, 0.1073, 0.4946, 0.9922, 0.421, 0.9854, 0.421, 0.9854, 0.007783, 0.9922, 0.007783, 0.9854, 0.007777, 0.9922, 0.007777, 0.9922, 0.421, 0.9854, 0.421, 0.5843, 0.2257, 0.5843, 0.5652, 0.5294, 0.5652, 0.5294, 0.2257, 0.5294, 0.5652, 0.5294, 0.2256, 0.5843, 0.2256, 0.5843, 0.5652, 0.01251, 0.4945, 0.1073, 0.4946, 0.2309, 0.2257, 0.007916, 0.2257, 0.01795, 0.8135, 0.1073, 0.4946, 0.01251, 0.4945, 0.01251, 0.4945, 0.1073, 0.4946, 0.2309, 0.2257, 0.007916, 0.2257, 0.01795, 0.8135, 0.1073, 0.4946, 0.01251, 0.4945, 0.01961, 0.2083, 0.01961, 0.007779, 0.007784, 0.007779, 0.007784, 0.2083, 0.5447, 0.2083, 0.5447, 0.007779, 0.04325, 0.007779, 0.04325, 0.2083, 0.04325, 0.2083, 0.04325, 0.007779, 0.03143, 0.007779, 0.03143, 0.2083, 0.03143, 0.2083, 0.03143, 0.007779, 0.01961, 0.007779, 0.01961, 0.2083, 0.5583, 0.2083, 0.5583, 0.007779, 0.5447, 0.007779, 0.5447, 0.2083, 0.5854, 0.2083, 0.5854, 0.007779, 0.5718, 0.007779, 0.5718, 0.2083, 0.5718, 0.2083, 0.5718, 0.007779, 0.5583, 0.007779, 0.5583, 0.2083])
me_cylinder.materials.append(mat_material_001)
me_cylinder.use_remesh_fix_poles = True
me_cylinder.use_remesh_preserve_attributes = False
me_cylinder.use_mirror_vertex_groups = False
me_cylinder.update()
me_cube_008 = bpy.data.meshes.new('Cube.008')
me_cube_008.from_pydata([(0.01611, 0.7087, -0.1284), (-0.01611, 0.7087, -0.1284), (0.01611, 0.7087, 0.1284), (-0.01611, 0.7087, 0.1284), (0.01611, -0.7087, -0.1284), (-0.01611, -0.7087, -0.1284), (0.01611, -0.7087, 0.1284), (-0.01611, -0.7087, 0.1284)], [], [(0, 1, 3, 2), (2, 3, 7, 6), (6, 7, 5, 4), (4, 5, 1, 0), (2, 6, 4, 0), (7, 3, 1, 5)])
_uv = me_cube_008.uv_layers.new(name='UVMap')
_uv.uv.foreach_set('vector', [0.1489, 0.535, 0.1489, 0.4474, 0.1602, 0.4474, 0.1602, 0.535, 0.7555, 0.9726, 0.7555, 0.9902, 0.3652, 0.9902, 0.3652, 0.9726, 0.1489, 0.4474, 0.1602, 0.4474, 0.1602, 0.535, 0.1489, 0.535, 0.3652, 0.9726, 0.7555, 0.9726, 0.7555, 0.9902, 0.3652, 0.9902, 0.6754, 0.9128, 0.3652, 0.9128, 0.3652, 0.852, 0.6754, 0.852, 0.3652, 0.852, 0.6754, 0.852, 0.6754, 0.9128, 0.3652, 0.9128])
me_cube_008.materials.append(mat_material_001)
me_cube_008.use_remesh_fix_poles = True
me_cube_008.use_remesh_preserve_attributes = False
me_cube_008.use_mirror_vertex_groups = False
me_cube_008.update()
me_cylinder_014 = bpy.data.meshes.new('Cylinder.014')
me_cylinder_014.from_pydata([(-0.82, -0.6751, -0.1253), (2.162, -0.6751, 0.3686), (-0.82, -0.647, -0.1253), (2.162, -0.647, 0.3686), (-0.82, -0.6611, -0.1496), (2.162, -0.6611, 0.3443), (-0.82, -0.6891, -0.1496), (2.162, -0.6891, 0.3443), (-0.82, -0.7032, -0.1253), (2.162, -0.7032, 0.3686), (-0.82, -0.6891, -0.101), (2.162, -0.6891, 0.3929), (-0.82, -0.6611, -0.101), (2.162, -0.6611, 0.3929), (-0.82, 0.6708, -0.1253), (2.162, 0.6708, 0.3686), (-0.82, 0.6988, -0.1253), (2.162, 0.6988, 0.3686), (-0.82, 0.6848, -0.1496), (2.162, 0.6848, 0.3443), (-0.82, 0.6567, -0.1496), (2.162, 0.6567, 0.3443), (-0.82, 0.6427, -0.1253), (2.162, 0.6427, 0.3686), (-0.82, 0.6567, -0.101), (2.162, 0.6567, 0.3929), (-0.82, 0.6848, -0.101), (2.162, 0.6848, 0.3929), (-0.7826, 0.672, -0.1438), (-0.7826, 0.9756, -0.1774), (-0.7643, 0.672, -0.1333), (-0.7643, 0.9756, -0.1668), (-0.7643, 0.672, -0.1123), (-0.7643, 0.9756, -0.1458), (-0.7826, 0.672, -0.1018), (-0.7826, 0.9756, -0.1353), (-0.8008, 0.672, -0.1123), (-0.8008, 0.9756, -0.1458), (-0.8008, 0.672, -0.1333), (-0.8008, 0.9756, -0.1668), (-0.7826, -0.6732, -0.1008), (-0.7826, -0.9752, -0.147), (-0.7643, -0.6704, -0.111), (-0.7643, -0.9724, -0.1572), (-0.7643, -0.665, -0.1313), (-0.7643, -0.967, -0.1775), (-0.7826, -0.6623, -0.1415), (-0.7826, -0.9643, -0.1877), (-0.8008, -0.665, -0.1313), (-0.8008, -0.967, -0.1775), (-0.8008, -0.6704, -0.111), (-0.8008, -0.9724, -0.1572)], [], [(0, 2, 4), (1, 5, 3), (2, 3, 5, 4), (0, 4, 6), (1, 7, 5), (4, 5, 7, 6), (0, 6, 8), (1, 9, 7), (6, 7, 9, 8), (0, 8, 10), (1, 11, 9), (8, 9, 11, 10), (0, 10, 12), (1, 13, 11), (10, 11, 13, 12), (0, 12, 2), (1, 3, 13), (12, 13, 3, 2), (14, 16, 18), (15, 19, 17), (16, 17, 19, 18), (14, 18, 20), (15, 21, 19), (18, 19, 21, 20), (14, 20, 22), (15, 23, 21), (20, 21, 23, 22), (14, 22, 24), (15, 25, 23), (22, 23, 25, 24), (14, 24, 26), (15, 27, 25), (24, 25, 27, 26), (14, 26, 16), (15, 17, 27), (26, 27, 17, 16), (28, 29, 31, 30), (30, 31, 33, 32), (32, 33, 35, 34), (34, 35, 37, 36), (36, 37, 39, 38), (38, 39, 29, 28), (40, 41, 43, 42), (42, 43, 45, 44), (44, 45, 47, 46), (46, 47, 49, 48), (48, 49, 51, 50), (50, 51, 41, 40)])
me_cylinder_014.polygons.foreach_set('use_smooth', [True] * 48)
_uv = me_cylinder_014.uv_layers.new(name='UVMap')
_uv.uv.foreach_set('vector', [0.1983, 0.9172, 0.1766, 0.9297, 0.1983, 0.9423, 0.03071, 0.8511, 0.008984, 0.8636, 0.008989, 0.8385, 0.9113, 0.7027, 0.9113, 0.00778, 0.9173, 0.00778, 0.9173, 0.7027, 0.1983, 0.9172, 0.1983, 0.9423, 0.22, 0.9297, 0.03071, 0.8511, 0.0307, 0.8761, 0.008984, 0.8636, 0.9173, 0.7027, 0.9173, 0.00778, 0.9233, 0.00778, 0.9233, 0.7027, 0.1983, 0.9172, 0.22, 0.9297, 0.22, 0.9047, 0.03071, 0.8511, 0.05243, 0.8636, 0.0307, 0.8761, 0.9233, 0.7027, 0.9233, 0.00778, 0.9293, 0.00778, 0.9293, 0.7027, 0.1983, 0.9172, 0.22, 0.9047, 0.1983, 0.8921, 0.03071, 0.8511, 0.05243, 0.8385, 0.05243, 0.8636, 0.9293, 0.7027, 0.9293, 0.00778, 0.9353, 0.00778, 0.9353, 0.7027, 0.1983, 0.9172, 0.1983, 0.8921, 0.1766, 0.9047, 0.03071, 0.8511, 0.03071, 0.826, 0.05243, 0.8385, 0.9353, 0.7027, 0.9353, 0.00778, 0.9414, 0.00778, 0.9414, 0.7027, 0.1983, 0.9172, 0.1766, 0.9047, 0.1766, 0.9297, 0.03071, 0.8511, 0.008989, 0.8385, 0.03071, 0.826, 0.9414, 0.7027, 0.9414, 0.00778, 0.9474, 0.00778, 0.9474, 0.7027, 0.1983, 0.9172, 0.1766, 0.9297, 0.1983, 0.9423, 0.03071, 0.8511, 0.008984, 0.8636, 0.008989, 0.8385, 0.9113, 0.7027, 0.9113, 0.00778, 0.9173, 0.00778, 0.9173, 0.7027, 0.1983, 0.9172, 0.1983, 0.9423, 0.22, 0.9297, 0.03071, 0.8511, 0.0307, 0.8761, 0.008984, 0.8636, 0.9173, 0.7027, 0.9173, 0.00778, 0.9233, 0.00778, 0.9233, 0.7027, 0.1983, 0.9172, 0.22, 0.9297, 0.22, 0.9047, 0.03071, 0.8511, 0.05243, 0.8636, 0.0307, 0.8761, 0.9233, 0.7027, 0.9233, 0.00778, 0.9293, 0.00778, 0.9293, 0.7027, 0.1983, 0.9172, 0.22, 0.9047, 0.1983, 0.8921, 0.03071, 0.8511, 0.05243, 0.8385, 0.05243, 0.8636, 0.9293, 0.7027, 0.9293, 0.00778, 0.9353, 0.00778, 0.9353, 0.7027, 0.1983, 0.9172, 0.1983, 0.8921, 0.1766, 0.9047, 0.03071, 0.8511, 0.03071, 0.826, 0.05243, 0.8385, 0.9353, 0.7027, 0.9353, 0.00778, 0.9414, 0.00778, 0.9414, 0.7027, 0.1983, 0.9172, 0.1766, 0.9047, 0.1766, 0.9297, 0.03071, 0.8511, 0.008989, 0.8385, 0.03071, 0.826, 0.9414, 0.7027, 0.9414, 0.00778, 0.9474, 0.00778, 0.9474, 0.7027, 0.9894, 0.9503, 0.902, 0.9503, 0.902, 0.9462, 0.9894, 0.9462, 0.9894, 0.9462, 0.902, 0.9462, 0.902, 0.9422, 0.9894, 0.9422, 0.9894, 0.9422, 0.902, 0.9422, 0.902, 0.9381, 0.9894, 0.9381, 0.9894, 0.9381, 0.902, 0.9381, 0.902, 0.9341, 0.9894, 0.9341, 0.9894, 0.9341, 0.902, 0.9341, 0.902, 0.93, 0.9894, 0.93, 0.9894, 0.93, 0.902, 0.93, 0.902, 0.9259, 0.9894, 0.9259, 0.9894, 0.9503, 0.902, 0.9503, 0.902, 0.9462, 0.9894, 0.9462, 0.9894, 0.9462, 0.902, 0.9462, 0.902, 0.9422, 0.9894, 0.9422, 0.9894, 0.9422, 0.902, 0.9422, 0.902, 0.9381, 0.9894, 0.9381, 0.9894, 0.9381, 0.902, 0.9381, 0.902, 0.9341, 0.9894, 0.9341, 0.9894, 0.9341, 0.902, 0.9341, 0.902, 0.93, 0.9894, 0.93, 0.9894, 0.93, 0.902, 0.93, 0.902, 0.9259, 0.9894, 0.9259])
me_cylinder_014.materials.append(mat_material_001)
me_cylinder_014.use_remesh_fix_poles = True
me_cylinder_014.use_remesh_preserve_attributes = False
me_cylinder_014.use_mirror_vertex_groups = False
me_cylinder_014.update()

# ---- objects
ob_machine = bpy.data.objects.new('Machine', me_cylinder)
ob_barrier = bpy.data.objects.new('Barrier', me_cube_008)
ob_bars = bpy.data.objects.new('Bars', me_cylinder_014)

# ---- transforms, parenting, visibility, modifiers, constraints
ob_machine.location = (0.0, 0.0, 0.0)
ob_machine.delta_location = (0.9321, 0.006059, 1.693)
ob_machine.lineart.crease_threshold = 0.0
_m = ob_machine.modifiers.new('Auto Smooth', 'NODES')
_m.node_group = ng_auto_smooth
_gi = [s.identifier for s in ng_auto_smooth.interface.items_tree if s.item_type == 'SOCKET' and s.in_out == 'INPUT']
_m[_gi[1]] = 1.566  # Angle
ob_barrier.location = (0.0, 0.0, 0.0)
ob_barrier.delta_location = (1.34, 0.01281, 1.78)
ob_barrier.lineart.crease_threshold = 0.0
ob_bars.location = (0.0, 0.0, 0.0)
ob_bars.delta_location = (-0.8259, 0.01548, 1.421)
ob_bars.lineart.crease_threshold = 0.0
_m = ob_bars.modifiers.new('Auto Smooth', 'NODES')
_m.node_group = ng_auto_smooth
_gi = [s.identifier for s in ng_auto_smooth.interface.items_tree if s.item_type == 'SOCKET' and s.in_out == 'INPUT']
_m[_gi[1]] = 1.566  # Angle

# ---- collection membership
col_collection.objects.link(ob_machine)
col_collection.objects.link(ob_barrier)
col_collection.objects.link(ob_bars)

# ---- scene / render settings (as saved in the file)
scene.frame_start = 1; scene.frame_end = 250; scene.frame_set(0)
scene.render.engine = 'BLENDER_EEVEE_NEXT'
scene.cycles.use_denoising = False
scene.cycles.samples = 128
scene.cycles.sampling_pattern = 'TABULATED_SOBOL'
scene.cycles.use_adaptive_sampling = False
scene.cycles.use_light_tree = False
scene.view_settings.view_transform = 'Filmic'
bpy.context.view_layer.update()

# ---- added for rendering (the .blend has no active camera and no usable light): camera, sun
cam_auto = bpy.data.cameras.new('AutoCamera')
cam_auto.lens = 50.0
cam_auto.sensor_width = 36.0
cam_auto.clip_end = 1000.0
ob_auto_camera = bpy.data.objects.new('AutoCamera', cam_auto)
scene.collection.objects.link(ob_auto_camera)
ob_auto_camera.location = (5.62329, -6.46913, 5.95397)
ob_auto_camera.rotation_euler = (1.09748, -7.21219e-08, 0.694738)
scene.camera = ob_auto_camera
light_auto_sun = bpy.data.lights.new('AutoSun', 'SUN')
light_auto_sun.energy = 3.0
light_auto_sun.angle = 0.0523599
ob_auto_sun = bpy.data.objects.new('AutoSun', light_auto_sun)
scene.collection.objects.link(ob_auto_sun)
ob_auto_sun.rotation_euler = (0.872665, 0.174533, 0.523599)
bpy.context.view_layer.update()
